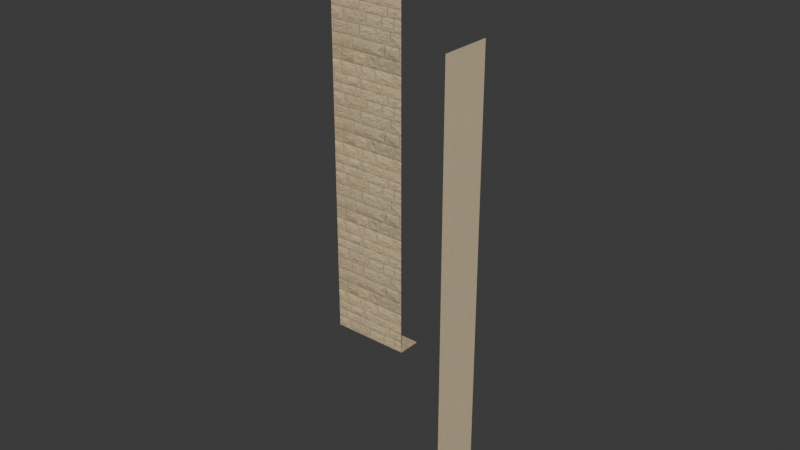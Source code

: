 # Source: north-court-receivers-link-north-east.blend  (saved by Blender 5.2.44; exported with 4.5.12 LTS)
import bpy
from mathutils import Matrix  # noqa: F401  (used for matrix-valued properties, if any)

bpy.ops.wm.read_factory_settings(use_empty=True)
scene = bpy.context.scene
scene.name = 'Scene'

# ---- collections
col_collection = bpy.data.collections.new('Collection'); scene.collection.children.link(col_collection)

# ---- images (referenced by path relative to the original .blend; pixels are not part of the script)
import os
ASSET_DIR = os.environ.get("B2B_ASSET_DIR", "")  # directory of the original .blend (textures are referenced by path, not embedded)
HERE = os.path.dirname(os.path.abspath(__file__))  # packed textures are extracted next to this script under _unpacked/

def load_image(name, relpath, width, height, colorspace="sRGB"):
    """Load a texture the original file referenced (path relative to the .blend, or extracted next to this script)."""
    p = next((c for c in (os.path.join(HERE, relpath), os.path.join(ASSET_DIR, relpath)) if relpath and os.path.exists(c)), "")
    if p:
        img = bpy.data.images.load(p, check_existing=True)
        img.name = name
    else:  # same state as the original file: an image datablock whose file is absent (Cycles renders it pink)
        img = bpy.data.images.new(name, width, height)
        img.source = "FILE"
        img.filepath = "//" + (relpath or name)
    img.colorspace_settings.name = colorspace
    return img
img_bz06_cream_plaster_albedo_png = load_image('bz06_cream_plaster-albedo.png', '_unpacked/bz06_cream_plaster-albedo.b3228877.png', 1024, 1024, 'sRGB')
img_bz06_cream_plaster_arm_png = load_image('bz06_cream_plaster-arm.png', '_unpacked/bz06_cream_plaster-arm.1ebeb0e7.png', 1024, 1024, 'Non-Color')
img_bz06_cream_plaster_normal_png = load_image('bz06_cream_plaster-normal.png', '_unpacked/bz06_cream_plaster-normal.780af91e.png', 1024, 1024, 'Non-Color')
img_bz06_dressed_sandstone_albedo_png = load_image('bz06_dressed_sandstone-albedo.png', '_unpacked/bz06_dressed_sandstone-albedo.422f7bbb.png', 1024, 1024, 'sRGB')
img_bz06_dressed_sandstone_arm_png = load_image('bz06_dressed_sandstone-arm.png', '_unpacked/bz06_dressed_sandstone-arm.e0b29ccb.png', 1024, 1024, 'Non-Color')
img_bz06_dressed_sandstone_normal_png = load_image('bz06_dressed_sandstone-normal.png', '_unpacked/bz06_dressed_sandstone-normal.14f1e4ae.png', 1024, 1024, 'Non-Color')

# ---- materials (node trees are filled in below, after node groups)
mat_bz06_cream_plaster = bpy.data.materials.new('bz06_cream_plaster')
mat_bz06_dressed_sandstone = bpy.data.materials.new('bz06_dressed_sandstone')

# ---- node groups
ng_gltf_material_output = bpy.data.node_groups.new('glTF Material Output', 'ShaderNodeTree')
_s = ng_gltf_material_output.interface.new_socket(name='Occlusion', in_out='INPUT', socket_type='NodeSocketFloat')
_N = ng_gltf_material_output.nodes; _L = ng_gltf_material_output.links
n0 = _N.new('NodeGroupInput'); n0.name = 'Group Input'; n0.location = (0, 0)

# ---- material node trees
mat_bz06_cream_plaster.use_nodes = True; mat_bz06_cream_plaster.node_tree.nodes.clear()
_N = mat_bz06_cream_plaster.node_tree.nodes; _L = mat_bz06_cream_plaster.node_tree.links
n0 = _N.new('ShaderNodeBsdfPrincipled'); n0.name = 'Principled BSDF'; n0.location = (-200, 100)
n0.inputs[10].default_value = 0.005
n1 = _N.new('ShaderNodeOutputMaterial'); n1.name = 'Material Output'; n1.location = (200, 100)
n2 = _N.new('ShaderNodeTexImage'); n2.name = 'Image Texture'; n2.location = (-700, 300)
n2.image = img_bz06_cream_plaster_albedo_png
n3 = _N.new('ShaderNodeMix'); n3.name = 'Mix'; n3.location = (-350, 300)
n3.data_type = 'RGBA'
n3.blend_type = 'MULTIPLY'
n3.inputs[0].default_value = 1.0
n3.inputs[7].default_value = (1.0, 1.0, 1.0, 1.0)
n4 = _N.new('ShaderNodeTexImage'); n4.name = 'Image Texture.001'; n4.location = (-700, -50)
n4.image = img_bz06_cream_plaster_arm_png
n5 = _N.new('ShaderNodeSeparateColor'); n5.name = 'Separate Color'; n5.location = (-350, -50)
n6 = _N.new('ShaderNodeMath'); n6.name = 'Math'; n6.location = (0, 0)
n6.operation = 'MULTIPLY'
n6.inputs[1].default_value = 0.92
n7 = _N.new('ShaderNodeGroup'); n7.name = 'Group'; n7.location = (0, -250)
n7.node_tree = ng_gltf_material_output
n8 = _N.new('ShaderNodeTexImage'); n8.name = 'Image Texture.002'; n8.location = (-700, -400)
n8.image = img_bz06_cream_plaster_normal_png
n9 = _N.new('ShaderNodeNormalMap'); n9.name = 'Normal Map'; n9.location = (-350, -400)
n9.width = 160
n9.inputs[0].default_value = 0.3
_L.new(n0.outputs[0], n1.inputs[0])
_L.new(n2.outputs[0], n3.inputs[6])
_L.new(n3.outputs[2], n0.inputs[0])
_L.new(n4.outputs[0], n5.inputs[0])
_L.new(n5.outputs[1], n6.inputs[0])
_L.new(n6.outputs[0], n0.inputs[2])
_L.new(n5.outputs[0], n7.inputs[0])
_L.new(n8.outputs[0], n9.inputs[1])
_L.new(n9.outputs[0], n0.inputs[5])
n1.is_active_output = True
mat_bz06_dressed_sandstone.use_nodes = True; mat_bz06_dressed_sandstone.node_tree.nodes.clear()
_N = mat_bz06_dressed_sandstone.node_tree.nodes; _L = mat_bz06_dressed_sandstone.node_tree.links
n0 = _N.new('ShaderNodeBsdfPrincipled'); n0.name = 'Principled BSDF'; n0.location = (-200, 100)
n0.inputs[10].default_value = 0.005
n1 = _N.new('ShaderNodeOutputMaterial'); n1.name = 'Material Output'; n1.location = (200, 100)
n2 = _N.new('ShaderNodeTexImage'); n2.name = 'Image Texture'; n2.location = (-700, 300)
n2.image = img_bz06_dressed_sandstone_albedo_png
n3 = _N.new('ShaderNodeMix'); n3.name = 'Mix'; n3.location = (-350, 300)
n3.data_type = 'RGBA'
n3.blend_type = 'MULTIPLY'
n3.inputs[0].default_value = 1.0
n3.inputs[7].default_value = (1.0, 1.0, 1.0, 1.0)
n4 = _N.new('ShaderNodeTexImage'); n4.name = 'Image Texture.001'; n4.location = (-700, -50)
n4.image = img_bz06_dressed_sandstone_arm_png
n5 = _N.new('ShaderNodeSeparateColor'); n5.name = 'Separate Color'; n5.location = (-350, -50)
n6 = _N.new('ShaderNodeMath'); n6.name = 'Math'; n6.location = (0, 0)
n6.operation = 'MULTIPLY'
n6.inputs[1].default_value = 0.94
n7 = _N.new('ShaderNodeGroup'); n7.name = 'Group'; n7.location = (0, -250)
n7.node_tree = ng_gltf_material_output
n8 = _N.new('ShaderNodeTexImage'); n8.name = 'Image Texture.002'; n8.location = (-700, -400)
n8.image = img_bz06_dressed_sandstone_normal_png
n9 = _N.new('ShaderNodeNormalMap'); n9.name = 'Normal Map'; n9.location = (-350, -400)
n9.width = 160
n9.inputs[0].default_value = 0.45
_L.new(n0.outputs[0], n1.inputs[0])
_L.new(n2.outputs[0], n3.inputs[6])
_L.new(n3.outputs[2], n0.inputs[0])
_L.new(n4.outputs[0], n5.inputs[0])
_L.new(n5.outputs[1], n6.inputs[0])
_L.new(n6.outputs[0], n0.inputs[2])
_L.new(n5.outputs[0], n7.inputs[0])
_L.new(n8.outputs[0], n9.inputs[1])
_L.new(n9.outputs[0], n0.inputs[5])
n1.is_active_output = True

# ---- world
world_world = bpy.data.worlds.new('World'); scene.world = world_world
world_world.use_nodes = True; world_world.node_tree.nodes.clear()
_N = world_world.node_tree.nodes; _L = world_world.node_tree.links
n0 = _N.new('ShaderNodeOutputWorld'); n0.name = 'World Output'; n0.location = (200, 100)
n1 = _N.new('ShaderNodeBackground'); n1.name = 'Background'; n1.location = (-200, 100)
n1.inputs[0].default_value = (0.05088, 0.05088, 0.05088, 1.0)
_L.new(n1.outputs[0], n0.inputs[0])
n0.is_active_output = True
world_world.color = (0.05088, 0.05088, 0.05088)
world_world.sun_shadow_jitter_overblur = 0.0

# ---- meshes
me_lne_e_field = bpy.data.meshes.new('lne-e-field')
me_lne_e_field.from_pydata([(7.0, -4.0, 0.0), (7.0, -5.0, 0.0), (7.0, -5.0, 0.12), (7.0, -4.0, 0.12)], [], [(1, 2, 3, 0)])
_uv = me_lne_e_field.uv_layers.new(name='UVMap')
_uv.uv.foreach_set('vector', [-2.778, 0.0, -2.778, 0.06667, -2.222, 0.06667, -2.222, 0.0])
_ca = me_lne_e_field.color_attributes.new('COLOR_0', 'FLOAT_COLOR', 'POINT')
_ca.data.foreach_set('color', [0.955, 0.955, 0.955, 1.0, 0.955, 0.955, 0.955, 1.0, 0.955, 0.955, 0.955, 1.0, 0.955, 0.955, 0.955, 1.0])
me_lne_e_field.materials.append(mat_bz06_cream_plaster)
me_lne_e_field.update()
me_lne_e_field_001 = bpy.data.meshes.new('lne-e-field.001')
me_lne_e_field_001.from_pydata([(7.0, -4.0, 0.12), (7.0, -5.0, 0.12), (7.0, -5.0, 0.18), (7.0, -4.0, 0.18)], [], [(1, 2, 3, 0)])
_uv = me_lne_e_field_001.uv_layers.new(name='UVMap')
_uv.uv.foreach_set('vector', [-2.778, 0.06667, -2.778, 0.1, -2.222, 0.1, -2.222, 0.06667])
_ca = me_lne_e_field_001.color_attributes.new('COLOR_0', 'FLOAT_COLOR', 'POINT')
_ca.data.foreach_set('color', [0.955, 0.955, 0.955, 1.0, 0.955, 0.955, 0.955, 1.0, 1.0, 1.0, 1.0, 1.0, 1.0, 1.0, 1.0, 1.0])
me_lne_e_field_001.materials.append(mat_bz06_cream_plaster)
me_lne_e_field_001.update()
me_lne_e_field_002 = bpy.data.meshes.new('lne-e-field.002')
me_lne_e_field_002.from_pydata([(7.0, -4.0, 0.18), (7.0, -5.0, 0.18), (7.0, -5.0, 9.9), (7.0, -4.0, 9.9)], [], [(1, 2, 3, 0)])
_uv = me_lne_e_field_002.uv_layers.new(name='UVMap')
_uv.uv.foreach_set('vector', [-2.778, 0.1, -2.778, 5.5, -2.222, 5.5, -2.222, 0.1])
_ca = me_lne_e_field_002.color_attributes.new('COLOR_0', 'FLOAT_COLOR', 'POINT')
_ca.data.foreach_set('color', [1.0, 1.0, 1.0, 1.0, 1.0, 1.0, 1.0, 1.0, 1.0, 1.0, 1.0, 1.0, 1.0, 1.0, 1.0, 1.0])
me_lne_e_field_002.materials.append(mat_bz06_cream_plaster)
me_lne_e_field_002.update()
me_lne_e_base_closure = bpy.data.meshes.new('lne-e-base-closure')
me_lne_e_base_closure.from_pydata([(7.02, -4.0, -0.02), (7.6, -4.0, -0.02), (7.6, -5.0, -0.02), (7.02, -5.0, -0.02), (7.02, -4.0, 0.0), (7.6, -4.0, 0.0), (7.6, -5.0, 0.0), (7.02, -5.0, 0.0)], [], [(1, 2, 3, 0), (7, 6, 5, 4), (4, 5, 1, 0), (5, 6, 2, 1), (6, 7, 3, 2), (7, 4, 0, 3)])
_uv = me_lne_e_base_closure.uv_layers.new(name='UVMap')
_uv.uv.foreach_set('vector', [4.222, -2.222, 4.222, -2.778, 3.9, -2.778, 3.9, -2.222, 3.9, -2.778, 4.222, -2.778, 4.222, -2.222, 3.9, -2.222, 3.9, 0.0, 4.222, 0.0, 4.222, -0.01111, 3.9, -0.01111, -2.222, 0.0, -2.778, 0.0, -2.778, -0.01111, -2.222, -0.01111, 4.222, 0.0, 3.9, 0.0, 3.9, -0.01111, 4.222, -0.01111, -2.778, 0.0, -2.222, 0.0, -2.222, -0.01111, -2.778, -0.01111])
_ca = me_lne_e_base_closure.color_attributes.new('COLOR_0', 'FLOAT_COLOR', 'POINT')
_ca.data.foreach_set('color', [1.0, 1.0, 1.0, 1.0, 1.0, 1.0, 1.0, 1.0, 1.0, 1.0, 1.0, 1.0, 1.0, 1.0, 1.0, 1.0, 1.0, 1.0, 1.0, 1.0, 1.0, 1.0, 1.0, 1.0, 1.0, 1.0, 1.0, 1.0, 1.0, 1.0, 1.0, 1.0])
me_lne_e_base_closure.materials.append(mat_bz06_cream_plaster)
me_lne_e_base_closure.update()
me_lne_s_field = bpy.data.meshes.new('lne-s-field')
me_lne_s_field.from_pydata([(0.0, 0.0, 0.0), (2.0, 0.0, 0.0), (2.0, 0.0, 0.12), (0.0, 0.0, 0.12)], [], [(1, 2, 3, 0)])
_uv = me_lne_s_field.uv_layers.new(name='UVMap')
_uv.uv.foreach_set('vector', [1.0, 0.0, 1.0, 0.06, 0.0, 0.06, 0.0, 0.0])
_ca = me_lne_s_field.color_attributes.new('COLOR_0', 'FLOAT_COLOR', 'POINT')
_ca.data.foreach_set('color', [0.955, 0.955, 0.955, 1.0, 0.955, 0.955, 0.955, 1.0, 0.955, 0.955, 0.955, 1.0, 0.955, 0.955, 0.955, 1.0])
me_lne_s_field.materials.append(mat_bz06_dressed_sandstone)
me_lne_s_field.update()
me_lne_s_field_001 = bpy.data.meshes.new('lne-s-field.001')
me_lne_s_field_001.from_pydata([(0.0, 0.0, 0.12), (2.0, 0.0, 0.12), (2.0, 0.0, 0.18), (0.0, 0.0, 0.18)], [], [(1, 2, 3, 0)])
_uv = me_lne_s_field_001.uv_layers.new(name='UVMap')
_uv.uv.foreach_set('vector', [1.0, 0.06, 1.0, 0.09, 0.0, 0.09, 0.0, 0.06])
_ca = me_lne_s_field_001.color_attributes.new('COLOR_0', 'FLOAT_COLOR', 'POINT')
_ca.data.foreach_set('color', [0.955, 0.955, 0.955, 1.0, 0.955, 0.955, 0.955, 1.0, 1.0, 1.0, 1.0, 1.0, 1.0, 1.0, 1.0, 1.0])
me_lne_s_field_001.materials.append(mat_bz06_dressed_sandstone)
me_lne_s_field_001.update()
me_lne_s_field_002 = bpy.data.meshes.new('lne-s-field.002')
me_lne_s_field_002.from_pydata([(0.0, 0.0, 0.18), (2.0, 0.0, 0.18), (2.0, 0.0, 9.9), (0.0, 0.0, 9.9)], [], [(1, 2, 3, 0)])
_uv = me_lne_s_field_002.uv_layers.new(name='UVMap')
_uv.uv.foreach_set('vector', [1.0, 0.09, 1.0, 4.95, 0.0, 4.95, 0.0, 0.09])
_ca = me_lne_s_field_002.color_attributes.new('COLOR_0', 'FLOAT_COLOR', 'POINT')
_ca.data.foreach_set('color', [1.0, 1.0, 1.0, 1.0, 1.0, 1.0, 1.0, 1.0, 1.0, 1.0, 1.0, 1.0, 1.0, 1.0, 1.0, 1.0])
me_lne_s_field_002.materials.append(mat_bz06_dressed_sandstone)
me_lne_s_field_002.update()
me_lne_s_base_closure = bpy.data.meshes.new('lne-s-base-closure')
me_lne_s_base_closure.from_pydata([(0.0, 0.6, -0.02), (2.0, 0.6, -0.02), (2.0, 0.02, -0.02), (0.0, 0.02, -0.02), (0.0, 0.6, 0.0), (2.0, 0.6, 0.0), (2.0, 0.02, 0.0), (0.0, 0.02, 0.0)], [], [(1, 2, 3, 0), (7, 6, 5, 4), (4, 5, 1, 0), (5, 6, 2, 1), (6, 7, 3, 2), (7, 4, 0, 3)])
_uv = me_lne_s_base_closure.uv_layers.new(name='UVMap')
_uv.uv.foreach_set('vector', [1.0, 0.3, 1.0, 0.01, 0.0, 0.01, 0.0, 0.3, 0.0, 0.01, 1.0, 0.01, 1.0, 0.3, 0.0, 0.3, 0.0, 0.0, 1.0, 0.0, 1.0, -0.01, 0.0, -0.01, 0.3, 0.0, 0.01, 0.0, 0.01, -0.01, 0.3, -0.01, 1.0, 0.0, 0.0, 0.0, 0.0, -0.01, 1.0, -0.01, 0.01, 0.0, 0.3, 0.0, 0.3, -0.01, 0.01, -0.01])
_ca = me_lne_s_base_closure.color_attributes.new('COLOR_0', 'FLOAT_COLOR', 'POINT')
_ca.data.foreach_set('color', [1.0, 1.0, 1.0, 1.0, 1.0, 1.0, 1.0, 1.0, 1.0, 1.0, 1.0, 1.0, 1.0, 1.0, 1.0, 1.0, 1.0, 1.0, 1.0, 1.0, 1.0, 1.0, 1.0, 1.0, 1.0, 1.0, 1.0, 1.0, 1.0, 1.0, 1.0, 1.0])
me_lne_s_base_closure.materials.append(mat_bz06_dressed_sandstone)
me_lne_s_base_closure.update()

# ---- objects
ob_lne_e_field = bpy.data.objects.new('lne-e-field', me_lne_e_field)
ob_lne_e_field_001 = bpy.data.objects.new('lne-e-field.001', me_lne_e_field_001)
ob_lne_e_field_002 = bpy.data.objects.new('lne-e-field.002', me_lne_e_field_002)
ob_lne_e_base_closure = bpy.data.objects.new('lne-e-base-closure', me_lne_e_base_closure)
ob_lne_s_field = bpy.data.objects.new('lne-s-field', me_lne_s_field)
ob_lne_s_field_001 = bpy.data.objects.new('lne-s-field.001', me_lne_s_field_001)
ob_lne_s_field_002 = bpy.data.objects.new('lne-s-field.002', me_lne_s_field_002)
ob_lne_s_base_closure = bpy.data.objects.new('lne-s-base-closure', me_lne_s_base_closure)

# ---- transforms, parenting, visibility, modifiers, constraints
ob_lne_e_field.location = (0.0, 0.0, 0.0)
ob_lne_e_field_001.location = (0.0, 0.0, 0.0)
ob_lne_e_field_002.location = (0.0, 0.0, 0.0)
ob_lne_e_base_closure.location = (0.0, 0.0, 0.0)
ob_lne_s_field.location = (0.0, 0.0, 0.0)
ob_lne_s_field_001.location = (0.0, 0.0, 0.0)
ob_lne_s_field_002.location = (0.0, 0.0, 0.0)
ob_lne_s_base_closure.location = (0.0, 0.0, 0.0)

# ---- collection membership
col_collection.objects.link(ob_lne_e_field)
col_collection.objects.link(ob_lne_e_field_001)
col_collection.objects.link(ob_lne_e_field_002)
col_collection.objects.link(ob_lne_e_base_closure)
col_collection.objects.link(ob_lne_s_field)
col_collection.objects.link(ob_lne_s_field_001)
col_collection.objects.link(ob_lne_s_field_002)
col_collection.objects.link(ob_lne_s_base_closure)

# ---- scene / render settings (as saved in the file)
scene.frame_start = 1; scene.frame_end = 250; scene.frame_set(1)
scene.render.engine = 'BLENDER_EEVEE_NEXT'
scene.render.bake_bias = 0.0
scene.render.bake_samples = 0
scene.render.compositor_device = 'GPU'
scene.eevee.use_volume_custom_range = False
scene.eevee.fast_gi_thickness_near = 0.1
scene.eevee.fast_gi_thickness_far = 0.0
scene.eevee.ray_tracing_options.screen_trace_thickness = 0.1
bpy.context.view_layer.update()

# ---- added for rendering (the .blend has no active camera and no usable light): camera, sun
cam_auto = bpy.data.cameras.new('AutoCamera')
cam_auto.lens = 50.0
cam_auto.sensor_width = 36.0
cam_auto.clip_end = 1000.0
ob_auto_camera = bpy.data.objects.new('AutoCamera', cam_auto)
scene.collection.objects.link(ob_auto_camera)
ob_auto_camera.location = (16.4701, -17.4041, 15.076)
ob_auto_camera.rotation_euler = (1.09748, -7.21219e-08, 0.694738)
scene.camera = ob_auto_camera
light_auto_sun = bpy.data.lights.new('AutoSun', 'SUN')
light_auto_sun.energy = 3.0
light_auto_sun.angle = 0.0523599
ob_auto_sun = bpy.data.objects.new('AutoSun', light_auto_sun)
scene.collection.objects.link(ob_auto_sun)
ob_auto_sun.rotation_euler = (0.872665, 0.174533, 0.523599)
bpy.context.view_layer.update()
